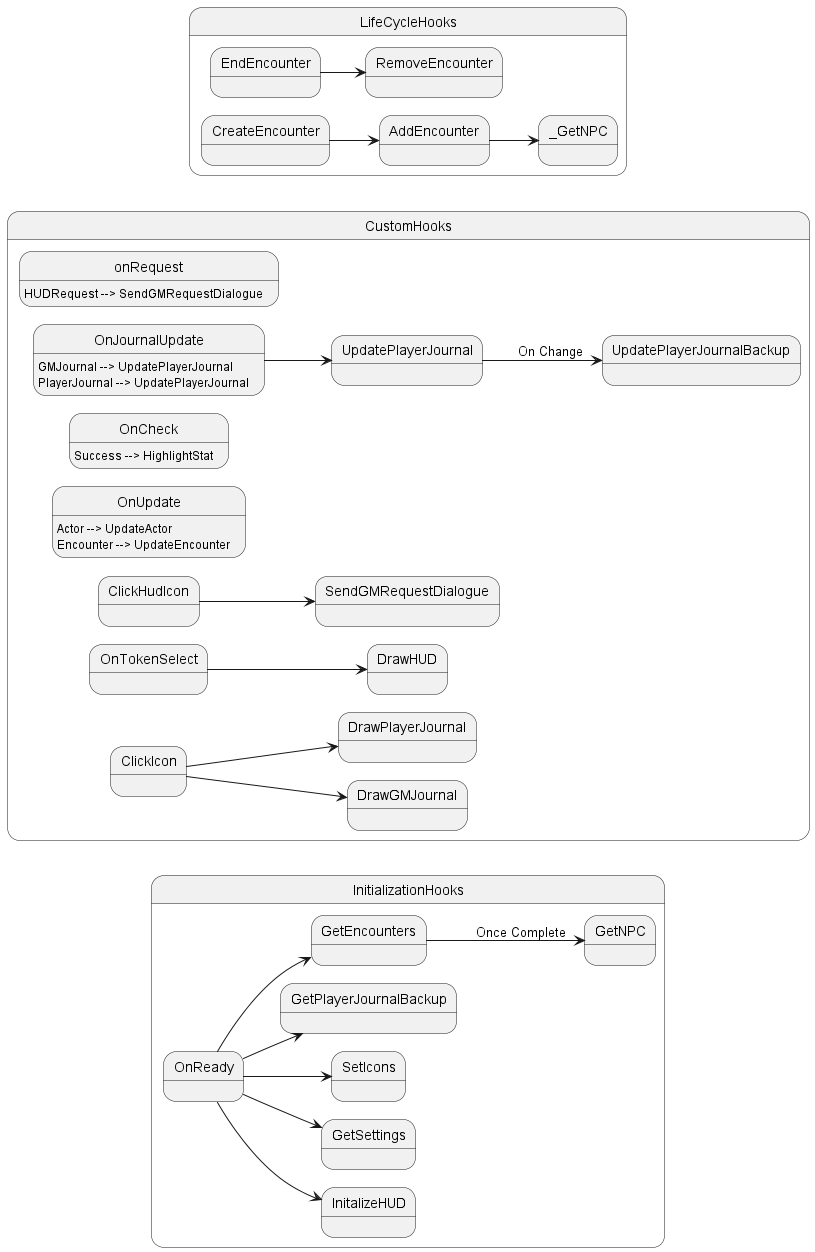

The diagram above was rendered by PlantUML. Its source (embedded in the PNG):
@startuml
'https://plantuml.com/sequence-diagram

left to right direction
state InitializationHooks {
    OnReady --> GetEncounters
    GetEncounters --> GetNPC : Once Complete
    OnReady --> GetPlayerJournalBackup
    OnReady --> SetIcons
    OnReady --> GetSettings
    OnReady --> InitalizeHUD
    }

state CustomHooks {
   ClickIcon --> DrawPlayerJournal
   ClickIcon --> DrawGMJournal
   OnTokenSelect --> DrawHUD
   ClickHudIcon --> SendGMRequestDialogue

   OnUpdate: Actor --> UpdateActor
   OnUpdate: Encounter --> UpdateEncounter

   OnCheck: Success --> HighlightStat

   OnJournalUpdate: GMJournal --> UpdatePlayerJournal
   OnJournalUpdate: PlayerJournal --> UpdatePlayerJournal

   onRequest: HUDRequest --> SendGMRequestDialogue

   OnJournalUpdate --> UpdatePlayerJournal
   UpdatePlayerJournal --> UpdatePlayerJournalBackup : On Change

}

state LifeCycleHooks {
    CreateEncounter --> AddEncounter
    AddEncounter --> _GetNPC
    EndEncounter --> RemoveEncounter
}

@enduml